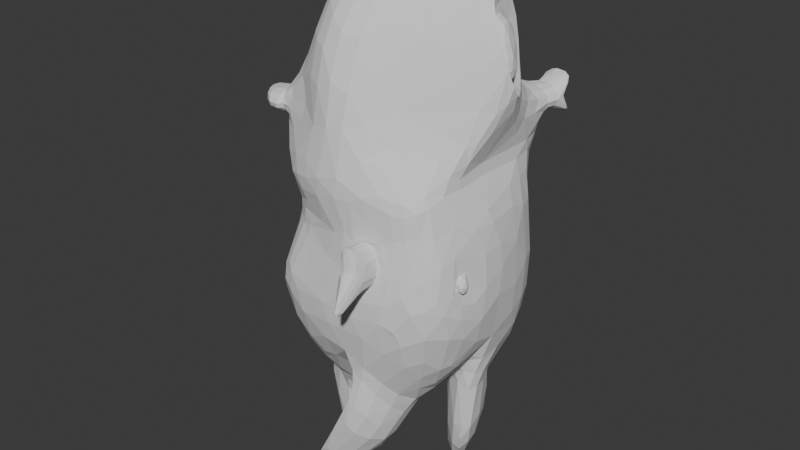 # Source: Rotten_Potato_Stages.blend  (saved by Blender 4.3.34; exported with 4.5.12 LTS)
import bpy
from mathutils import Matrix  # noqa: F401  (used for matrix-valued properties, if any)

bpy.ops.wm.read_factory_settings(use_empty=True)
scene = bpy.context.scene
scene.name = 'Scene'

# ---- collections
col_collection = bpy.data.collections.new('Collection'); scene.collection.children.link(col_collection)

# ---- world
world_world = bpy.data.worlds.new('World'); scene.world = world_world
world_world.use_nodes = True; world_world.node_tree.nodes.clear()
_N = world_world.node_tree.nodes; _L = world_world.node_tree.links
n0 = _N.new('ShaderNodeOutputWorld'); n0.name = 'World Output'; n0.location = (300, 300)
n1 = _N.new('ShaderNodeBackground'); n1.name = 'Background'; n1.location = (10, 300)
n1.inputs[0].default_value = (0.05088, 0.05088, 0.05088, 1.0)
_L.new(n1.outputs[0], n0.inputs[0])
n0.is_active_output = True
world_world.color = (0.05088, 0.05088, 0.05088)
world_world.sun_shadow_jitter_overblur = 0.0

# ---- meshes
me_cube_001 = bpy.data.meshes.new('Cube.001')
me_cube_001.from_pydata([(-0.5497, -0.8374, -0.9476), (-0.5142, -0.4985, 1.143), (-0.8081, 0.8085, -1.12), (-0.4828, 0.1827, 0.8071), (0.4011, -0.8373, -0.7956), (0.6652, -0.1532, 0.7817), (0.8086, 0.8072, -1.146), (0.5107, 0.5269, 1.158), (-0.907, 0.000608, -1.297), (-0.6029, 0.2997, 1.44), (0.00035, 0.9066, -1.306), (-0.001703, 0.5909, 1.265), (0.9071, -0.0006341, -1.322), (0.5743, 0.01464, 1.258), (0.1323, -0.865, -0.8489), (-0.001703, -0.5616, 1.251), (-0.001703, 0.01571, 1.649), (0.0, 0.0, -1.934), (-0.8028, -0.5652, 0.3739), (-0.2022, -0.7442, -0.5074), (-0.4759, -0.7527, -0.2474), (-0.6869, 0.6845, -0.4363), (-0.7592, 0.752, 0.4323), (-0.7466, 0.7671, 0.008121), (0.6842, 0.6918, -0.2855), (0.6384, 0.7833, 0.3291), (0.6514, 0.7863, 0.08631), (0.3547, -0.7933, -0.435), (0.6669, -0.2117, 0.03374), (0.4532, -0.7476, -0.2565), (0.1316, -0.855, -0.4557), (-0.01727, -0.9264, 0.5468), (-0.003999, -0.8917, -0.2563), (0.8695, 0.004784, -0.203), (0.9236, 0.01153, 0.4605), (0.5044, 0.0582, -0.036), (0.06137, 0.6808, -0.3274), (0.07959, 0.9293, 0.2853), (0.09089, 0.9512, 0.09655), (-0.8705, -0.004497, -0.3927), (-0.9121, -0.1493, 0.3128), (-0.8659, 0.1182, 0.1455), (0.7507, 0.7661, -0.01143), (0.6519, 0.4246, 0.3993), (0.002204, 0.9826, 0.001969), (-0.01727, 0.9495, 0.3743), (0.6956, 0.9467, 0.09807), (0.6826, 0.9437, 0.3408), (0.4153, 1.029, 0.1032), (0.4093, 1.023, 0.2111), (0.6891, 0.9452, 0.2195), (0.4032, 1.017, 0.3189), (0.7227, 1.036, 0.3204), (0.7162, 1.034, 0.4418), (0.4368, 1.107, 0.4199), (0.4429, 1.114, 0.312), (0.7177, 1.049, 0.03642), (0.7112, 1.047, 0.1578), (0.4375, 1.131, 0.04154), (0.4314, 1.125, 0.1494), (-0.0002654, -0.9066, -1.313), (0.808, -0.8085, -1.154), (-0.9356, -0.8198, -1.149), (-0.7946, -0.5653, 0.1574), (0.001589, -0.9466, -0.02902), (-0.386, -0.673, -0.4175), (0.7503, -0.7312, -0.03529), (0.6879, -0.6848, -0.2386), (0.09315, -0.8047, -0.4422), (0.3163, -0.7429, -0.4216), (0.09391, -0.8147, -0.8355), (0.3627, -0.787, -0.7822), (0.1214, -0.9714, -0.4285), (0.3446, -0.9096, -0.4079), (0.1222, -0.9814, -0.8217), (0.391, -0.9537, -0.7685), (0.2286, -1.031, -0.3854), (0.2824, -1.016, -0.3804), (-0.5362, -0.6204, 0.5973), (-0.7471, -0.7302, -0.01574), (-0.9627, 0.01862, -0.0008271), (-0.9582, 0.01153, 0.4605), (-0.7183, -0.6127, 0.3773), (-0.7101, -0.6128, 0.1607), (-0.833, -0.1956, 0.169), (-0.8275, -0.1968, 0.3161), (-0.8714, -0.6554, 0.376), (-0.8632, -0.6555, 0.1595), (-0.9861, -0.2384, 0.1678), (-0.9806, -0.2395, 0.3149), (-1.026, -0.4255, 0.3126), (-1.024, -0.4255, 0.2539), (-1.057, -0.3123, 0.2561), (-1.056, -0.3126, 0.296), (0.2597, -1.177, -0.9092), (0.3111, -1.172, -0.899), (0.2801, -1.187, -0.8439), (0.2925, -1.186, -0.8414), (0.2455, -1.084, -0.599), (0.2286, -1.031, -0.3854), (0.1906, -1.015, -0.6025), (0.2432, -1.026, -0.6046), (0.2824, -1.016, -0.3804), (0.2932, -1.079, -0.5895), (0.3324, -0.9976, -0.5874), (0.2998, -1.018, -0.595), (-0.0659, -0.5715, 0.2199)], [], [(10, 36, 24, 6), (12, 33, 67, 61), (62, 65, 39, 8), (17, 12, 61, 60), (16, 9, 1, 15), (13, 16, 15, 5), (7, 11, 16, 13), (11, 3, 9, 16), (8, 17, 60, 62), (2, 10, 17, 8), (10, 6, 12, 17), (31, 15, 1, 78), (34, 13, 5, 28), (27, 30, 68, 69), (28, 5, 15, 31), (45, 11, 7, 43), (6, 24, 33, 12), (43, 7, 13, 34), (81, 9, 3, 22), (2, 21, 36, 10), (22, 3, 11, 45), (8, 39, 21, 2), (14, 30, 19, 0), (31, 78, 106, 79, 64), (32, 20, 19, 30), (28, 31, 64, 66), (29, 32, 30, 27), (34, 28, 66, 35), (35, 66, 67, 33), (43, 34, 35, 42), (42, 35, 33, 24), (37, 25, 47, 51, 49), (44, 42, 24, 36), (22, 45, 44, 23), (23, 44, 36, 21), (81, 22, 23, 80), (80, 23, 21, 39), (63, 18, 82, 83), (79, 80, 39, 65), (78, 1, 9, 81), (26, 25, 43, 42), (37, 38, 44, 45), (25, 37, 45, 43), (38, 26, 42, 44), (46, 48, 58, 56), (25, 26, 46, 50, 47), (26, 38, 48, 46), (38, 37, 49, 48), (51, 47, 53, 54), (54, 53, 52, 55), (49, 51, 54, 55), (47, 50, 52, 53), (50, 49, 55, 52), (59, 57, 56, 58), (48, 49, 59, 58), (50, 46, 56, 57), (49, 50, 57, 59), (4, 14, 60, 61), (14, 0, 62, 60), (20, 32, 64, 79), (19, 20, 79, 65), (32, 29, 66, 64), (29, 27, 67, 66), (0, 19, 65, 62), (27, 4, 61, 67), (71, 69, 73, 75), (30, 14, 70, 68), (14, 4, 71, 70), (4, 27, 69, 71), (74, 75, 95, 94), (68, 70, 74, 72), (70, 71, 75, 74), (69, 68, 72, 73), (98, 100, 74, 94, 96), (73, 72, 76, 77), (75, 104, 103, 97, 95), (102, 77, 76, 99), (18, 63, 79, 106, 78), (41, 40, 81, 80), (40, 18, 78, 81), (63, 41, 80, 79), (84, 83, 87, 88), (41, 63, 83, 84), (40, 41, 84, 85), (18, 40, 85, 82), (86, 89, 93, 90), (85, 84, 88, 89), (82, 85, 89, 86), (83, 82, 86, 87), (90, 93, 92, 91), (87, 86, 90, 91), (88, 87, 91, 92), (89, 88, 92, 93), (94, 95, 97, 96), (103, 98, 96, 97), (75, 73, 77, 102, 104), (98, 101, 100), (101, 99, 100), (102, 105, 104), (105, 103, 104), (98, 103, 105, 101), (101, 105, 102, 99), (72, 74, 100, 99, 76)])
_uv = me_cube_001.uv_layers.new(name='UVMap')
_uv.uv.foreach_set('vector', [0.375, 0.375, 0.4595, 0.375, 0.4533, 0.5, 0.375, 0.5, 0.375, 0.625, 0.4595, 0.625, 0.4533, 0.75, 0.375, 0.75, 0.375, 0.0, 0.4533, 0.0, 0.4595, 0.125, 0.375, 0.125, 0.25, 0.625, 0.375, 0.625, 0.375, 0.75, 0.25, 0.75, 0.75, 0.625, 0.875, 0.625, 0.875, 0.75, 0.75, 0.75, 0.625, 0.625, 0.75, 0.625, 0.75, 0.75, 0.625, 0.75, 0.625, 0.5, 0.75, 0.5, 0.75, 0.625, 0.625, 0.625, 0.75, 0.5, 0.875, 0.5, 0.875, 0.625, 0.75, 0.625, 0.125, 0.625, 0.25, 0.625, 0.25, 0.75, 0.125, 0.75, 0.125, 0.5, 0.25, 0.5, 0.25, 0.625, 0.125, 0.625, 0.25, 0.5, 0.375, 0.5, 0.375, 0.625, 0.25, 0.625, 0.5405, 0.875, 0.625, 0.875, 0.625, 1.0, 0.5467, 1.0, 0.5405, 0.625, 0.625, 0.625, 0.625, 0.75, 0.5467, 0.75, 0.4572, 0.7913, 0.4595, 0.875, 0.4595, 0.875, 0.4572, 0.7913, 0.5467, 0.75, 0.625, 0.75, 0.625, 0.875, 0.5405, 0.875, 0.5405, 0.375, 0.625, 0.375, 0.625, 0.5, 0.5467, 0.5, 0.375, 0.5, 0.4533, 0.5, 0.4595, 0.625, 0.375, 0.625, 0.5467, 0.5, 0.625, 0.5, 0.625, 0.625, 0.5405, 0.625, 0.5405, 0.125, 0.625, 0.125, 0.625, 0.25, 0.5467, 0.25, 0.375, 0.25, 0.4533, 0.25, 0.4595, 0.375, 0.375, 0.375, 0.5467, 0.25, 0.625, 0.25, 0.625, 0.375, 0.5405, 0.375, 0.375, 0.125, 0.4595, 0.125, 0.4533, 0.25, 0.375, 0.25, 0.3943, 0.8746, 0.4595, 0.875, 0.4517, 0.958, 0.3973, 0.9629, 0.5405, 0.875, 0.5467, 1.0, 0.5234, 0.9991, 0.5, 0.9981, 0.5, 0.875, 0.4622, 0.8766, 0.469, 0.96, 0.4517, 0.958, 0.4595, 0.875, 0.5467, 0.75, 0.5405, 0.875, 0.5, 0.875, 0.5, 0.75, 0.4538, 0.7926, 0.4622, 0.8766, 0.4595, 0.875, 0.4572, 0.7913, 0.5405, 0.625, 0.5467, 0.75, 0.5, 0.75, 0.5, 0.625, 0.5, 0.625, 0.5, 0.75, 0.4533, 0.75, 0.4595, 0.625, 0.5467, 0.5, 0.5405, 0.625, 0.5, 0.625, 0.5, 0.5, 0.5, 0.5, 0.5, 0.625, 0.4595, 0.625, 0.4533, 0.5, 0.5309, 0.3906, 0.5358, 0.4844, 0.5358, 0.4844, 0.5333, 0.4375, 0.5309, 0.3906, 0.5, 0.375, 0.5, 0.5, 0.4533, 0.5, 0.4595, 0.375, 0.5467, 0.25, 0.5405, 0.375, 0.5, 0.375, 0.5, 0.25, 0.5, 0.25, 0.5, 0.375, 0.4595, 0.375, 0.4533, 0.25, 0.5405, 0.125, 0.5467, 0.25, 0.5, 0.25, 0.5, 0.125, 0.5, 0.125, 0.5, 0.25, 0.4533, 0.25, 0.4595, 0.125, 0.5139, 0.02844, 0.5314, 0.028, 0.5314, 0.028, 0.5139, 0.02844, 0.5, 0.001857, 0.5, 0.125, 0.4595, 0.125, 0.4533, 0.0, 0.5467, 0.0, 0.625, 0.0, 0.625, 0.125, 0.5405, 0.125, 0.5102, 0.4845, 0.5358, 0.4844, 0.5467, 0.5, 0.5, 0.5, 0.5309, 0.3906, 0.5104, 0.3905, 0.5, 0.375, 0.5405, 0.375, 0.5358, 0.4844, 0.5309, 0.3906, 0.5405, 0.375, 0.5467, 0.5, 0.5104, 0.3905, 0.5102, 0.4845, 0.5, 0.5, 0.5, 0.375, 0.5102, 0.4845, 0.5103, 0.4375, 0.5103, 0.4375, 0.5102, 0.4845, 0.5358, 0.4844, 0.5102, 0.4845, 0.5102, 0.4845, 0.523, 0.4844, 0.5358, 0.4844, 0.5102, 0.4845, 0.5104, 0.3905, 0.5103, 0.4375, 0.5102, 0.4845, 0.5104, 0.3905, 0.5309, 0.3906, 0.5207, 0.3906, 0.5104, 0.3905, 0.5333, 0.4375, 0.5358, 0.4844, 0.5358, 0.4844, 0.5333, 0.4375, 0.5333, 0.4375, 0.5358, 0.4844, 0.523, 0.4844, 0.5218, 0.4375, 0.5218, 0.4375, 0.5333, 0.4375, 0.5333, 0.4375, 0.5218, 0.4375, 0.5358, 0.4844, 0.523, 0.4844, 0.523, 0.4844, 0.5358, 0.4844, 0.523, 0.4844, 0.5218, 0.4375, 0.5218, 0.4375, 0.523, 0.4844, 0.5218, 0.4375, 0.523, 0.4844, 0.5102, 0.4845, 0.5103, 0.4375, 0.5103, 0.4375, 0.5218, 0.4375, 0.5218, 0.4375, 0.5103, 0.4375, 0.523, 0.4844, 0.5102, 0.4845, 0.5102, 0.4845, 0.523, 0.4844, 0.5218, 0.4375, 0.523, 0.4844, 0.523, 0.4844, 0.5218, 0.4375, 0.3945, 0.7869, 0.3943, 0.8746, 0.375, 0.875, 0.375, 0.75, 0.3943, 0.8746, 0.3973, 0.9629, 0.375, 1.0, 0.375, 0.875, 0.469, 0.96, 0.4622, 0.8766, 0.5, 0.875, 0.5, 0.9981, 0.4517, 0.958, 0.469, 0.96, 0.5, 0.9981, 0.4533, 1.0, 0.4622, 0.8766, 0.4538, 0.7926, 0.5, 0.75, 0.5, 0.875, 0.4538, 0.7926, 0.4572, 0.7913, 0.4533, 0.75, 0.5, 0.75, 0.3973, 0.9629, 0.4517, 0.958, 0.4533, 1.0, 0.375, 1.0, 0.4572, 0.7913, 0.3945, 0.7869, 0.375, 0.75, 0.4533, 0.75, 0.3945, 0.7869, 0.4572, 0.7913, 0.4572, 0.7913, 0.3945, 0.7869, 0.4595, 0.875, 0.3943, 0.8746, 0.3943, 0.8746, 0.4595, 0.875, 0.3943, 0.8746, 0.3945, 0.7869, 0.3945, 0.7869, 0.3943, 0.8746, 0.3945, 0.7869, 0.4572, 0.7913, 0.4572, 0.7913, 0.3945, 0.7869, 0.3943, 0.8746, 0.3945, 0.7869, 0.3945, 0.7869, 0.3943, 0.8746, 0.4595, 0.875, 0.3943, 0.8746, 0.3943, 0.8746, 0.4595, 0.875, 0.3943, 0.8746, 0.3945, 0.7869, 0.3945, 0.7869, 0.3943, 0.8746, 0.4572, 0.7913, 0.4595, 0.875, 0.4595, 0.875, 0.4572, 0.7913, 0.3943, 0.8746, 0.3943, 0.8746, 0.3943, 0.8746, 0.3943, 0.8746, 0.3943, 0.8746, 0.4572, 0.7913, 0.4595, 0.875, 0.4595, 0.875, 0.4572, 0.7913, 0.3945, 0.7869, 0.3945, 0.7869, 0.3945, 0.7869, 0.3945, 0.7869, 0.3945, 0.7869, 0.4572, 0.7913, 0.4572, 0.7913, 0.4595, 0.875, 0.4595, 0.875, 0.5314, 0.028, 0.5139, 0.02844, 0.5, 0.001857, 0.5234, 0.0009286, 0.5467, 0.0, 0.5146, 0.09782, 0.5272, 0.09759, 0.5405, 0.125, 0.5, 0.125, 0.5272, 0.09759, 0.5314, 0.028, 0.5467, 0.0, 0.5405, 0.125, 0.5139, 0.02844, 0.5146, 0.09782, 0.5, 0.125, 0.5, 0.001857, 0.5146, 0.09782, 0.5139, 0.02844, 0.5139, 0.02844, 0.5146, 0.09782, 0.5146, 0.09782, 0.5139, 0.02844, 0.5139, 0.02844, 0.5146, 0.09782, 0.5272, 0.09759, 0.5146, 0.09782, 0.5146, 0.09782, 0.5272, 0.09759, 0.5314, 0.028, 0.5272, 0.09759, 0.5272, 0.09759, 0.5314, 0.028, 0.5314, 0.028, 0.5272, 0.09759, 0.5272, 0.09759, 0.5314, 0.028, 0.5272, 0.09759, 0.5146, 0.09782, 0.5146, 0.09782, 0.5272, 0.09759, 0.5314, 0.028, 0.5272, 0.09759, 0.5272, 0.09759, 0.5314, 0.028, 0.5139, 0.02844, 0.5314, 0.028, 0.5314, 0.028, 0.5139, 0.02844, 0.5314, 0.028, 0.5272, 0.09759, 0.5146, 0.09782, 0.5139, 0.02844, 0.5139, 0.02844, 0.5314, 0.028, 0.5314, 0.028, 0.5139, 0.02844, 0.5146, 0.09782, 0.5139, 0.02844, 0.5139, 0.02844, 0.5146, 0.09782, 0.5272, 0.09759, 0.5146, 0.09782, 0.5146, 0.09782, 0.5272, 0.09759, 0.3943, 0.8746, 0.3945, 0.7869, 0.3945, 0.7869, 0.3943, 0.8746, 0.3945, 0.7869, 0.3943, 0.8746, 0.3943, 0.8746, 0.3945, 0.7869, 0.3945, 0.7869, 0.4572, 0.7913, 0.4572, 0.7913, 0.4572, 0.7913, 0.3945, 0.7869, 0.3943, 0.8746, 0.3943, 0.8702, 0.3943, 0.8746, 0.3943, 0.8702, 0.3943, 0.8735, 0.3943, 0.8746, 0.4572, 0.7913, 0.3875, 0.7945, 0.3945, 0.7869, 0.3875, 0.7945, 0.3085, 0.8032, 0.3945, 0.7869, 0.3943, 0.8746, 0.3945, 0.7869, 0.3945, 0.7955, 0.3943, 0.872, 0.3943, 0.872, 0.3945, 0.7955, 0.4572, 0.7913, 0.4595, 0.875, 0.4595, 0.875, 0.3943, 0.8746, 0.3943, 0.8746, 0.4595, 0.875, 0.4595, 0.875])
me_cube_001.update()
me_cube_002 = bpy.data.meshes.new('Cube.002')
me_cube_002.from_pydata([(-0.5497, -0.8374, -0.9476), (-0.5142, -0.4985, 1.143), (-0.8081, 0.8085, -1.12), (0.4011, -0.8373, -0.7956), (0.6652, -0.1532, 0.7817), (0.8086, 0.8072, -1.146), (0.5107, 0.5269, 1.158), (-0.907, 0.000608, -1.297), (-0.6029, 0.2997, 1.44), (0.00035, 0.9066, -1.306), (-0.001703, 0.5909, 1.265), (0.9071, -0.0006341, -1.322), (0.5743, 0.01464, 1.258), (0.1323, -0.865, -0.8489), (-0.001703, -0.5616, 1.251), (-0.001703, 0.01571, 1.649), (0.0, 0.0, -1.934), (-0.8028, -0.5652, 0.3739), (-0.2022, -0.7442, -0.5074), (-0.4759, -0.7527, -0.2474), (-0.6869, 0.6845, -0.4363), (-0.7592, 0.752, 0.4323), (-0.7466, 0.7671, 0.008121), (0.6842, 0.6918, -0.2855), (0.6384, 0.7833, 0.3291), (0.6514, 0.7863, 0.08631), (0.3547, -0.7933, -0.435), (0.6669, -0.2117, 0.03374), (0.4532, -0.7476, -0.2565), (0.1316, -0.855, -0.4557), (-0.01727, -0.9264, 0.5468), (-0.003999, -0.8917, -0.2563), (0.8695, 0.004784, -0.203), (0.9236, 0.01153, 0.4605), (0.5044, 0.0582, -0.036), (0.06137, 0.6808, -0.3274), (0.07959, 0.9293, 0.2853), (0.09089, 0.9512, 0.09655), (-0.8705, -0.004497, -0.3927), (-0.9121, -0.1493, 0.3128), (-0.8659, 0.1182, 0.1455), (0.7507, 0.7661, -0.01143), (0.6519, 0.4246, 0.3993), (0.002204, 0.9826, 0.001969), (-0.01727, 0.9495, 0.3743), (0.6956, 0.9467, 0.09807), (0.6826, 0.9437, 0.3408), (0.4153, 1.029, 0.1032), (0.4093, 1.023, 0.2111), (0.6891, 0.9452, 0.2195), (0.4032, 1.017, 0.3189), (0.7227, 1.036, 0.3204), (0.7162, 1.034, 0.4418), (0.4368, 1.107, 0.4199), (0.4429, 1.114, 0.312), (0.7177, 1.049, 0.03642), (0.7112, 1.047, 0.1578), (0.4375, 1.131, 0.04154), (0.4314, 1.125, 0.1494), (-0.0002654, -0.9066, -1.313), (0.808, -0.8085, -1.154), (-0.9356, -0.8198, -1.149), (-0.7946, -0.5653, 0.1574), (0.001589, -0.9466, -0.02902), (-0.386, -0.673, -0.4175), (0.7503, -0.7312, -0.03529), (0.6879, -0.6848, -0.2386), (0.09315, -0.8047, -0.4422), (0.3163, -0.7429, -0.4216), (0.09391, -0.8147, -0.8355), (0.3627, -0.787, -0.7822), (0.1214, -0.9714, -0.4285), (0.3446, -0.9096, -0.4079), (0.1222, -0.9814, -0.8217), (0.391, -0.9537, -0.7685), (0.2286, -1.031, -0.3854), (0.2824, -1.016, -0.3804), (-0.5362, -0.6204, 0.5973), (-0.7471, -0.7302, -0.01574), (-0.9627, 0.01862, -0.0008271), (-0.9582, 0.01153, 0.4605), (-0.7183, -0.6127, 0.3773), (-0.7101, -0.6128, 0.1607), (-0.833, -0.1956, 0.169), (-0.8275, -0.1968, 0.3161), (-0.8714, -0.6554, 0.376), (-0.8632, -0.6555, 0.1595), (-0.9861, -0.2384, 0.1678), (-0.9806, -0.2395, 0.3149), (-1.026, -0.4255, 0.3126), (-1.024, -0.4255, 0.2539), (-1.057, -0.3123, 0.2561), (-1.056, -0.3126, 0.296), (0.2597, -1.177, -0.9092), (0.3111, -1.172, -0.899), (0.2801, -1.187, -0.8439), (0.2925, -1.186, -0.8414), (0.2455, -1.084, -0.599), (0.2286, -1.031, -0.3854), (0.1906, -1.015, -0.6025), (0.2432, -1.026, -0.6046), (0.2824, -1.016, -0.3804), (0.2932, -1.079, -0.5895), (0.3324, -0.9976, -0.5874), (0.2998, -1.018, -0.595), (-0.0659, -0.5715, 0.2199), (0.4093, -0.4178, -2.106), (-0.2663, -0.4696, -2.24), (-0.297, 0.6703, -2.223), (0.4241, 0.4179, -2.251), (0.02872, -0.184, -2.271), (0.02845, -1.091, -1.65), (0.438, -0.6019, -2.443), (-0.4904, -0.5802, -2.88), (-0.4904, -0.8172, -2.718), (-0.3834, -0.6894, -2.925), (0.7187, -0.3356, -2.121), (-0.06337, 0.4196, -1.995), (0.4847, 0.6866, -1.707), (0.7718, -0.4195, -2.648), (-0.01029, 0.3357, -2.522), (0.5378, 0.6027, -2.234), (0.3019, 0.2007, -2.978), (0.07072, 0.4239, -2.941), (0.2327, 0.5028, -2.856), (-0.1099, -0.01242, -2.235), (-1.017, -0.01181, -1.597), (-0.3762, -0.482, -2.541), (-0.07138, -0.003968, -2.762), (-0.9534, -0.003377, -2.142), (-0.3303, -0.4606, -3.06), (0.8102, -0.4734, -0.8294), (0.8334, -0.2842, -0.8688), (0.7821, -0.4445, -0.615), (0.8246, -0.283, -0.6066), (0.7777, -0.4926, -0.8008), (0.7908, -0.3857, -0.823), (0.7618, -0.4762, -0.6796), (0.7858, -0.385, -0.6749), (0.8523, -0.506, -0.7941), (0.8654, -0.3991, -0.8164), (0.8364, -0.4896, -0.673), (0.8604, -0.3984, -0.6683), (0.5014, 0.532, 1.165), (0.5666, 0.006542, 1.268), (0.6462, 0.4271, 0.387), (0.9249, 0.003349, 0.4498), (0.5364, 0.328, 0.9758), (0.5736, 0.02782, 1.034), (0.6191, 0.268, 0.5311), (0.7783, 0.026, 0.567), (0.6459, 0.3731, 1.007), (0.6831, 0.07293, 1.066), (0.7286, 0.3132, 0.5626), (0.8878, 0.07111, 0.5984), (-0.4214, 0.3067, 1.076), (-0.358, 0.245, 0.7418), (-0.1041, 0.4604, 0.9837), (-0.1041, 0.1568, 1.186), (-0.5039, 0.5454, 0.544), (-0.1124, 0.6497, 0.5134), (-0.6089, 0.1546, 0.5589), (0.04874, 0.7713, -1.265), (-0.5321, 0.7009, -1.132), (-0.6032, 0.1203, -1.259), (-0.1649, 0.6015, -1.925)], [], [(9, 35, 23, 5), (60, 11, 132, 131), (61, 64, 38, 7), (16, 107, 127, 125), (15, 8, 1, 14), (12, 15, 14, 4), (6, 10, 15, 12), (44, 21, 159, 160), (7, 2, 163, 164), (9, 5, 109), (112, 111, 114, 115), (30, 14, 1, 77), (33, 12, 4, 27), (26, 29, 67, 68), (27, 4, 14, 30), (44, 10, 6, 42), (5, 23, 32, 11), (33, 42, 145, 146), (8, 15, 158, 155), (2, 20, 35, 9), (80, 8, 155, 161), (7, 38, 20, 2), (13, 29, 18, 0), (30, 77, 105, 78, 63), (31, 19, 18, 29), (27, 30, 63, 65), (28, 31, 29, 26), (33, 27, 65, 34), (34, 65, 66, 32), (42, 33, 34, 41), (41, 34, 32, 23), (36, 24, 46, 50, 48), (43, 41, 23, 35), (21, 44, 43, 22), (22, 43, 35, 20), (80, 21, 22, 79), (79, 22, 20, 38), (62, 17, 81, 82), (78, 79, 38, 64), (77, 1, 8, 80), (25, 24, 42, 41), (36, 37, 43, 44), (24, 36, 44, 42), (37, 25, 41, 43), (45, 47, 57, 55), (24, 25, 45, 49, 46), (25, 37, 47, 45), (37, 36, 48, 47), (50, 46, 52, 53), (53, 52, 51, 54), (48, 50, 53, 54), (46, 49, 51, 52), (49, 48, 54, 51), (58, 56, 55, 57), (47, 48, 58, 57), (49, 45, 55, 56), (48, 49, 56, 58), (3, 13, 59, 60), (13, 0, 61, 59), (19, 31, 63, 78), (18, 19, 78, 64), (31, 28, 65, 63), (28, 26, 66, 65), (0, 18, 64, 61), (26, 3, 60, 66), (70, 68, 72, 74), (29, 13, 69, 67), (13, 3, 70, 69), (3, 26, 68, 70), (73, 74, 94, 93), (67, 69, 73, 71), (69, 70, 74, 73), (68, 67, 71, 72), (97, 99, 73, 93, 95), (72, 71, 75, 76), (74, 103, 102, 96, 94), (101, 76, 75, 98), (17, 62, 78, 105, 77), (40, 39, 80, 79), (39, 17, 77, 80), (62, 40, 79, 78), (83, 82, 86, 87), (40, 62, 82, 83), (39, 40, 83, 84), (17, 39, 84, 81), (85, 88, 92, 89), (84, 83, 87, 88), (81, 84, 88, 85), (82, 81, 85, 86), (89, 92, 91, 90), (86, 85, 89, 90), (87, 86, 90, 91), (88, 87, 91, 92), (93, 94, 96, 95), (102, 97, 95, 96), (74, 72, 76, 101, 103), (97, 100, 99), (100, 98, 99), (101, 104, 103), (104, 102, 103), (97, 102, 104, 100), (100, 104, 101, 98), (71, 73, 99, 98, 75), (16, 11, 106), (11, 60, 106), (60, 59, 106), (106, 59, 111, 112), (16, 59, 107), (59, 61, 107), (61, 7, 107), (9, 16, 108), (16, 7, 108), (108, 7, 164, 165), (5, 11, 109), (16, 109, 118, 117), (16, 9, 109), (16, 106, 112, 110), (59, 16, 110, 111), (114, 113, 115), (110, 112, 115, 113), (111, 110, 113, 114), (117, 118, 121, 120), (109, 11, 116, 118), (11, 16, 117, 116), (120, 121, 124, 123), (118, 116, 119, 121), (116, 117, 120, 119), (122, 123, 124), (121, 119, 122, 124), (119, 120, 123, 122), (125, 127, 130, 128), (107, 7, 126, 127), (7, 16, 125, 126), (129, 128, 130), (127, 126, 129, 130), (126, 125, 128, 129), (134, 133, 137, 138), (66, 60, 131, 133), (11, 32, 134, 132), (32, 66, 133, 134), (136, 138, 142, 140), (132, 134, 138, 136), (131, 132, 136, 135), (133, 131, 135, 137), (140, 142, 141, 139), (135, 136, 140, 139), (137, 135, 139, 141), (138, 137, 141, 142), (144, 146, 150, 148), (42, 6, 143, 145), (12, 33, 146, 144), (6, 12, 144, 143), (149, 147, 151, 153), (146, 145, 149, 150), (145, 143, 147, 149), (143, 144, 148, 147), (153, 151, 152, 154), (147, 148, 152, 151), (148, 150, 154, 152), (150, 149, 153, 154), (157, 156, 155, 158), (161, 155, 156, 159), (159, 156, 157, 160), (10, 44, 160, 157), (15, 10, 157, 158), (21, 80, 161, 159), (163, 162, 165), (164, 163, 165), (9, 108, 165, 162), (2, 9, 162, 163)])
_uv = me_cube_002.uv_layers.new(name='UVMap')
_uv.uv.foreach_set('vector', [0.375, 0.375, 0.4595, 0.375, 0.4533, 0.5, 0.375, 0.5, 0.375, 0.75, 0.375, 0.625, 0.375, 0.625, 0.375, 0.75, 0.375, 0.0, 0.4533, 0.0, 0.4595, 0.125, 0.375, 0.125, 0.25, 0.625, 0.1919, 0.6845, 0.1919, 0.6845, 0.25, 0.625, 0.75, 0.625, 0.875, 0.625, 0.875, 0.75, 0.75, 0.75, 0.625, 0.625, 0.75, 0.625, 0.75, 0.75, 0.625, 0.75, 0.625, 0.5, 0.75, 0.5, 0.75, 0.625, 0.625, 0.625, 0.5405, 0.375, 0.5467, 0.25, 0.5467, 0.25, 0.5405, 0.375, 0.375, 0.125, 0.375, 0.25, 0.375, 0.25, 0.375, 0.125, 0.25, 0.5, 0.375, 0.5, 0.3078, 0.5671, 0.3079, 0.6829, 0.25, 0.75, 0.25, 0.75, 0.3079, 0.6829, 0.5405, 0.875, 0.625, 0.875, 0.625, 1.0, 0.5467, 1.0, 0.5405, 0.625, 0.625, 0.625, 0.625, 0.75, 0.5467, 0.75, 0.4572, 0.7913, 0.4595, 0.875, 0.4595, 0.875, 0.4572, 0.7913, 0.5467, 0.75, 0.625, 0.75, 0.625, 0.875, 0.5405, 0.875, 0.5405, 0.375, 0.625, 0.375, 0.625, 0.5, 0.5467, 0.5, 0.375, 0.5, 0.4533, 0.5, 0.4595, 0.625, 0.375, 0.625, 0.5405, 0.625, 0.5467, 0.5, 0.5467, 0.5, 0.5405, 0.625, 0.875, 0.625, 0.75, 0.625, 0.75, 0.625, 0.875, 0.625, 0.375, 0.25, 0.4533, 0.25, 0.4595, 0.375, 0.375, 0.375, 0.5405, 0.125, 0.625, 0.125, 0.625, 0.125, 0.5405, 0.125, 0.375, 0.125, 0.4595, 0.125, 0.4533, 0.25, 0.375, 0.25, 0.3943, 0.8746, 0.4595, 0.875, 0.4517, 0.958, 0.3973, 0.9629, 0.5405, 0.875, 0.5467, 1.0, 0.5234, 0.9991, 0.5, 0.9981, 0.5, 0.875, 0.4622, 0.8766, 0.469, 0.96, 0.4517, 0.958, 0.4595, 0.875, 0.5467, 0.75, 0.5405, 0.875, 0.5, 0.875, 0.5, 0.75, 0.4538, 0.7926, 0.4622, 0.8766, 0.4595, 0.875, 0.4572, 0.7913, 0.5405, 0.625, 0.5467, 0.75, 0.5, 0.75, 0.5, 0.625, 0.5, 0.625, 0.5, 0.75, 0.4533, 0.75, 0.4595, 0.625, 0.5467, 0.5, 0.5405, 0.625, 0.5, 0.625, 0.5, 0.5, 0.5, 0.5, 0.5, 0.625, 0.4595, 0.625, 0.4533, 0.5, 0.5309, 0.3906, 0.5358, 0.4844, 0.5358, 0.4844, 0.5333, 0.4375, 0.5309, 0.3906, 0.5, 0.375, 0.5, 0.5, 0.4533, 0.5, 0.4595, 0.375, 0.5467, 0.25, 0.5405, 0.375, 0.5, 0.375, 0.5, 0.25, 0.5, 0.25, 0.5, 0.375, 0.4595, 0.375, 0.4533, 0.25, 0.5405, 0.125, 0.5467, 0.25, 0.5, 0.25, 0.5, 0.125, 0.5, 0.125, 0.5, 0.25, 0.4533, 0.25, 0.4595, 0.125, 0.5139, 0.02844, 0.5314, 0.028, 0.5314, 0.028, 0.5139, 0.02844, 0.5, 0.001857, 0.5, 0.125, 0.4595, 0.125, 0.4533, 0.0, 0.5467, 0.0, 0.625, 0.0, 0.625, 0.125, 0.5405, 0.125, 0.5102, 0.4845, 0.5358, 0.4844, 0.5467, 0.5, 0.5, 0.5, 0.5309, 0.3906, 0.5104, 0.3905, 0.5, 0.375, 0.5405, 0.375, 0.5358, 0.4844, 0.5309, 0.3906, 0.5405, 0.375, 0.5467, 0.5, 0.5104, 0.3905, 0.5102, 0.4845, 0.5, 0.5, 0.5, 0.375, 0.5102, 0.4845, 0.5103, 0.4375, 0.5103, 0.4375, 0.5102, 0.4845, 0.5358, 0.4844, 0.5102, 0.4845, 0.5102, 0.4845, 0.523, 0.4844, 0.5358, 0.4844, 0.5102, 0.4845, 0.5104, 0.3905, 0.5103, 0.4375, 0.5102, 0.4845, 0.5104, 0.3905, 0.5309, 0.3906, 0.5207, 0.3906, 0.5104, 0.3905, 0.5333, 0.4375, 0.5358, 0.4844, 0.5358, 0.4844, 0.5333, 0.4375, 0.5333, 0.4375, 0.5358, 0.4844, 0.523, 0.4844, 0.5218, 0.4375, 0.5218, 0.4375, 0.5333, 0.4375, 0.5333, 0.4375, 0.5218, 0.4375, 0.5358, 0.4844, 0.523, 0.4844, 0.523, 0.4844, 0.5358, 0.4844, 0.523, 0.4844, 0.5218, 0.4375, 0.5218, 0.4375, 0.523, 0.4844, 0.5218, 0.4375, 0.523, 0.4844, 0.5102, 0.4845, 0.5103, 0.4375, 0.5103, 0.4375, 0.5218, 0.4375, 0.5218, 0.4375, 0.5103, 0.4375, 0.523, 0.4844, 0.5102, 0.4845, 0.5102, 0.4845, 0.523, 0.4844, 0.5218, 0.4375, 0.523, 0.4844, 0.523, 0.4844, 0.5218, 0.4375, 0.3945, 0.7869, 0.3943, 0.8746, 0.375, 0.875, 0.375, 0.75, 0.3943, 0.8746, 0.3973, 0.9629, 0.375, 1.0, 0.375, 0.875, 0.469, 0.96, 0.4622, 0.8766, 0.5, 0.875, 0.5, 0.9981, 0.4517, 0.958, 0.469, 0.96, 0.5, 0.9981, 0.4533, 1.0, 0.4622, 0.8766, 0.4538, 0.7926, 0.5, 0.75, 0.5, 0.875, 0.4538, 0.7926, 0.4572, 0.7913, 0.4533, 0.75, 0.5, 0.75, 0.3973, 0.9629, 0.4517, 0.958, 0.4533, 1.0, 0.375, 1.0, 0.4572, 0.7913, 0.3945, 0.7869, 0.375, 0.75, 0.4533, 0.75, 0.3945, 0.7869, 0.4572, 0.7913, 0.4572, 0.7913, 0.3945, 0.7869, 0.4595, 0.875, 0.3943, 0.8746, 0.3943, 0.8746, 0.4595, 0.875, 0.3943, 0.8746, 0.3945, 0.7869, 0.3945, 0.7869, 0.3943, 0.8746, 0.3945, 0.7869, 0.4572, 0.7913, 0.4572, 0.7913, 0.3945, 0.7869, 0.3943, 0.8746, 0.3945, 0.7869, 0.3945, 0.7869, 0.3943, 0.8746, 0.4595, 0.875, 0.3943, 0.8746, 0.3943, 0.8746, 0.4595, 0.875, 0.3943, 0.8746, 0.3945, 0.7869, 0.3945, 0.7869, 0.3943, 0.8746, 0.4572, 0.7913, 0.4595, 0.875, 0.4595, 0.875, 0.4572, 0.7913, 0.3943, 0.8746, 0.3943, 0.8746, 0.3943, 0.8746, 0.3943, 0.8746, 0.3943, 0.8746, 0.4572, 0.7913, 0.4595, 0.875, 0.4595, 0.875, 0.4572, 0.7913, 0.3945, 0.7869, 0.3945, 0.7869, 0.3945, 0.7869, 0.3945, 0.7869, 0.3945, 0.7869, 0.4572, 0.7913, 0.4572, 0.7913, 0.4595, 0.875, 0.4595, 0.875, 0.5314, 0.028, 0.5139, 0.02844, 0.5, 0.001857, 0.5234, 0.0009286, 0.5467, 0.0, 0.5146, 0.09782, 0.5272, 0.09759, 0.5405, 0.125, 0.5, 0.125, 0.5272, 0.09759, 0.5314, 0.028, 0.5467, 0.0, 0.5405, 0.125, 0.5139, 0.02844, 0.5146, 0.09782, 0.5, 0.125, 0.5, 0.001857, 0.5146, 0.09782, 0.5139, 0.02844, 0.5139, 0.02844, 0.5146, 0.09782, 0.5146, 0.09782, 0.5139, 0.02844, 0.5139, 0.02844, 0.5146, 0.09782, 0.5272, 0.09759, 0.5146, 0.09782, 0.5146, 0.09782, 0.5272, 0.09759, 0.5314, 0.028, 0.5272, 0.09759, 0.5272, 0.09759, 0.5314, 0.028, 0.5314, 0.028, 0.5272, 0.09759, 0.5272, 0.09759, 0.5314, 0.028, 0.5272, 0.09759, 0.5146, 0.09782, 0.5146, 0.09782, 0.5272, 0.09759, 0.5314, 0.028, 0.5272, 0.09759, 0.5272, 0.09759, 0.5314, 0.028, 0.5139, 0.02844, 0.5314, 0.028, 0.5314, 0.028, 0.5139, 0.02844, 0.5314, 0.028, 0.5272, 0.09759, 0.5146, 0.09782, 0.5139, 0.02844, 0.5139, 0.02844, 0.5314, 0.028, 0.5314, 0.028, 0.5139, 0.02844, 0.5146, 0.09782, 0.5139, 0.02844, 0.5139, 0.02844, 0.5146, 0.09782, 0.5272, 0.09759, 0.5146, 0.09782, 0.5146, 0.09782, 0.5272, 0.09759, 0.3943, 0.8746, 0.3945, 0.7869, 0.3945, 0.7869, 0.3943, 0.8746, 0.3945, 0.7869, 0.3943, 0.8746, 0.3943, 0.8746, 0.3945, 0.7869, 0.3945, 0.7869, 0.4572, 0.7913, 0.4572, 0.7913, 0.4572, 0.7913, 0.3945, 0.7869, 0.3943, 0.8746, 0.3943, 0.8702, 0.3943, 0.8746, 0.3943, 0.8702, 0.3943, 0.8735, 0.3943, 0.8746, 0.4572, 0.7913, 0.3875, 0.7945, 0.3945, 0.7869, 0.3875, 0.7945, 0.3085, 0.8032, 0.3945, 0.7869, 0.3943, 0.8746, 0.3945, 0.7869, 0.3945, 0.7955, 0.3943, 0.872, 0.3943, 0.872, 0.3945, 0.7955, 0.4572, 0.7913, 0.4595, 0.875, 0.4595, 0.875, 0.3943, 0.8746, 0.3943, 0.8746, 0.4595, 0.875, 0.4595, 0.875, 0.25, 0.625, 0.375, 0.625, 0.3079, 0.6829, 0.375, 0.625, 0.375, 0.75, 0.3079, 0.6829, 0.375, 0.75, 0.25, 0.75, 0.3079, 0.6829, 0.3079, 0.6829, 0.25, 0.75, 0.25, 0.75, 0.3079, 0.6829, 0.25, 0.625, 0.25, 0.75, 0.1919, 0.6845, 0.25, 0.75, 0.125, 0.75, 0.1919, 0.6845, 0.125, 0.75, 0.125, 0.625, 0.1919, 0.6845, 0.25, 0.5, 0.25, 0.625, 0.1922, 0.5672, 0.25, 0.625, 0.125, 0.625, 0.1922, 0.5672, 0.1922, 0.5672, 0.125, 0.625, 0.125, 0.625, 0.1922, 0.5672, 0.375, 0.5, 0.375, 0.625, 0.3078, 0.5671, 0.25, 0.625, 0.3078, 0.5671, 0.3078, 0.5671, 0.25, 0.625, 0.25, 0.625, 0.25, 0.5, 0.3078, 0.5671, 0.25, 0.625, 0.3079, 0.6829, 0.3079, 0.6829, 0.25, 0.625, 0.25, 0.75, 0.25, 0.625, 0.25, 0.625, 0.25, 0.75, 0.25, 0.75, 0.25, 0.625, 0.3079, 0.6829, 0.25, 0.625, 0.3079, 0.6829, 0.3079, 0.6829, 0.25, 0.625, 0.25, 0.75, 0.25, 0.625, 0.25, 0.625, 0.25, 0.75, 0.25, 0.625, 0.3078, 0.5671, 0.3078, 0.5671, 0.25, 0.625, 0.3078, 0.5671, 0.375, 0.625, 0.375, 0.625, 0.3078, 0.5671, 0.375, 0.625, 0.25, 0.625, 0.25, 0.625, 0.375, 0.625, 0.25, 0.625, 0.3078, 0.5671, 0.3078, 0.5671, 0.25, 0.625, 0.3078, 0.5671, 0.375, 0.625, 0.375, 0.625, 0.3078, 0.5671, 0.375, 0.625, 0.25, 0.625, 0.25, 0.625, 0.375, 0.625, 0.375, 0.625, 0.25, 0.625, 0.3078, 0.5671, 0.3078, 0.5671, 0.375, 0.625, 0.375, 0.625, 0.3078, 0.5671, 0.375, 0.625, 0.25, 0.625, 0.25, 0.625, 0.375, 0.625, 0.25, 0.625, 0.1919, 0.6845, 0.1919, 0.6845, 0.25, 0.625, 0.1919, 0.6845, 0.125, 0.625, 0.125, 0.625, 0.1919, 0.6845, 0.125, 0.625, 0.25, 0.625, 0.25, 0.625, 0.125, 0.625, 0.125, 0.625, 0.25, 0.625, 0.1919, 0.6845, 0.1919, 0.6845, 0.125, 0.625, 0.125, 0.625, 0.1919, 0.6845, 0.125, 0.625, 0.25, 0.625, 0.25, 0.625, 0.125, 0.625, 0.4595, 0.625, 0.4533, 0.75, 0.4533, 0.75, 0.4595, 0.625, 0.4533, 0.75, 0.375, 0.75, 0.375, 0.75, 0.4533, 0.75, 0.375, 0.625, 0.4595, 0.625, 0.4595, 0.625, 0.375, 0.625, 0.4595, 0.625, 0.4533, 0.75, 0.4533, 0.75, 0.4595, 0.625, 0.375, 0.625, 0.4595, 0.625, 0.4595, 0.625, 0.375, 0.625, 0.375, 0.625, 0.4595, 0.625, 0.4595, 0.625, 0.375, 0.625, 0.375, 0.75, 0.375, 0.625, 0.375, 0.625, 0.375, 0.75, 0.4533, 0.75, 0.375, 0.75, 0.375, 0.75, 0.4533, 0.75, 0.375, 0.625, 0.4595, 0.625, 0.4533, 0.75, 0.375, 0.75, 0.375, 0.75, 0.375, 0.625, 0.375, 0.625, 0.375, 0.75, 0.4533, 0.75, 0.375, 0.75, 0.375, 0.75, 0.4533, 0.75, 0.4595, 0.625, 0.4533, 0.75, 0.4533, 0.75, 0.4595, 0.625, 0.625, 0.625, 0.5405, 0.625, 0.5405, 0.625, 0.625, 0.625, 0.5467, 0.5, 0.625, 0.5, 0.625, 0.5, 0.5467, 0.5, 0.625, 0.625, 0.5405, 0.625, 0.5405, 0.625, 0.625, 0.625, 0.625, 0.5, 0.625, 0.625, 0.625, 0.625, 0.625, 0.5, 0.5467, 0.5, 0.625, 0.5, 0.625, 0.5, 0.5467, 0.5, 0.5405, 0.625, 0.5467, 0.5, 0.5467, 0.5, 0.5405, 0.625, 0.5467, 0.5, 0.625, 0.5, 0.625, 0.5, 0.5467, 0.5, 0.625, 0.5, 0.625, 0.625, 0.625, 0.625, 0.625, 0.5, 0.5467, 0.5, 0.625, 0.5, 0.625, 0.625, 0.5405, 0.625, 0.625, 0.5, 0.625, 0.625, 0.625, 0.625, 0.625, 0.5, 0.625, 0.625, 0.5405, 0.625, 0.5405, 0.625, 0.625, 0.625, 0.5405, 0.625, 0.5467, 0.5, 0.5467, 0.5, 0.5405, 0.625, 0.75, 0.5, 0.875, 0.5, 0.875, 0.625, 0.75, 0.625, 0.5405, 0.125, 0.625, 0.125, 0.625, 0.25, 0.5467, 0.25, 0.5467, 0.25, 0.625, 0.25, 0.625, 0.375, 0.5405, 0.375, 0.625, 0.375, 0.5405, 0.375, 0.5405, 0.375, 0.625, 0.375, 0.75, 0.625, 0.75, 0.5, 0.75, 0.5, 0.75, 0.625, 0.5467, 0.25, 0.5405, 0.125, 0.5405, 0.125, 0.5467, 0.25, 0.125, 0.5, 0.25, 0.5, 0.1922, 0.5672, 0.125, 0.625, 0.125, 0.5, 0.1922, 0.5672, 0.25, 0.5, 0.1922, 0.5672, 0.1922, 0.5672, 0.25, 0.5, 0.375, 0.25, 0.375, 0.375, 0.375, 0.375, 0.375, 0.25])
me_cube_002.update()

# ---- objects
ob_rotten_potato_stage1 = bpy.data.objects.new('rotten_potato_Stage1', me_cube_001)
ob_rotten_potato_stage2 = bpy.data.objects.new('rotten_potato_Stage2', me_cube_002)

# ---- transforms, parenting, visibility, modifiers, constraints
ob_rotten_potato_stage1.location = (0.0, 0.0, 0.0)
ob_rotten_potato_stage1.hide_render = True
_m = ob_rotten_potato_stage1.modifiers.new('Subdivision', 'SUBSURF')
_m = ob_rotten_potato_stage1.modifiers.new('Decimate', 'DECIMATE')
_m.ratio = 0.3615
ob_rotten_potato_stage2.location = (0.0, 0.0, 0.0)
_m = ob_rotten_potato_stage2.modifiers.new('Subdivision', 'SUBSURF')
_m = ob_rotten_potato_stage2.modifiers.new('Decimate', 'DECIMATE')
_m.ratio = 0.3615

# ---- collection membership
col_collection.objects.link(ob_rotten_potato_stage1)
col_collection.objects.link(ob_rotten_potato_stage2)

# ---- scene / render settings (as saved in the file)
scene.frame_start = 1; scene.frame_end = 250; scene.frame_set(1)
scene.render.engine = 'BLENDER_EEVEE_NEXT'
bpy.context.view_layer.update()

# ---- added for rendering (the .blend has no active camera and no usable light): camera, sun
cam_auto = bpy.data.cameras.new('AutoCamera')
cam_auto.lens = 50.0
cam_auto.sensor_width = 36.0
cam_auto.clip_end = 1000.0
ob_auto_camera = bpy.data.objects.new('AutoCamera', cam_auto)
scene.collection.objects.link(ob_auto_camera)
ob_auto_camera.location = (4.74862, -5.84072, 3.15141)
ob_auto_camera.rotation_euler = (1.09748, -7.21219e-08, 0.694738)
scene.camera = ob_auto_camera
light_auto_sun = bpy.data.lights.new('AutoSun', 'SUN')
light_auto_sun.energy = 3.0
light_auto_sun.angle = 0.0523599
ob_auto_sun = bpy.data.objects.new('AutoSun', light_auto_sun)
scene.collection.objects.link(ob_auto_sun)
ob_auto_sun.rotation_euler = (0.872665, 0.174533, 0.523599)
bpy.context.view_layer.update()
